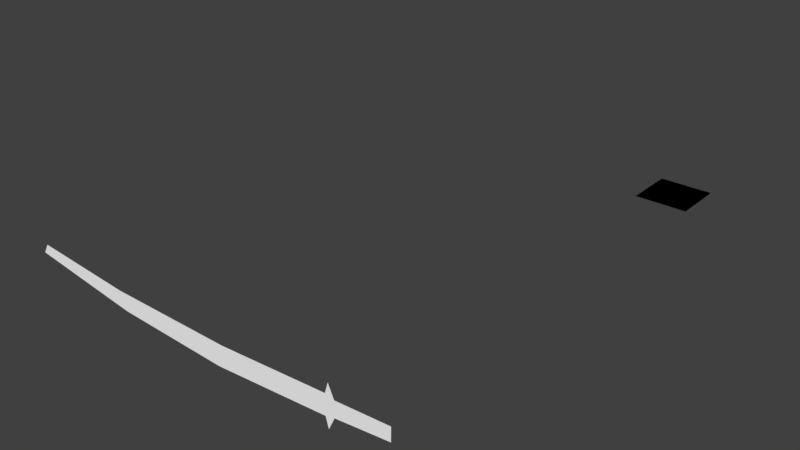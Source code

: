 # Source: items.blend  (saved by Blender 2.79.6; exported with 4.5.12 LTS)
import bpy
from mathutils import Matrix  # noqa: F401  (used for matrix-valued properties, if any)

bpy.ops.wm.read_factory_settings(use_empty=True)
scene = bpy.context.scene
scene.name = 'Scene'

# ---- collections
col_collection_1 = bpy.data.collections.new('Collection 1'); scene.collection.children.link(col_collection_1)

# ---- materials (node trees are filled in below, after node groups)
mat_pitch = bpy.data.materials.new('pitch')
mat_pitch.alpha_threshold = 0.0
mat_pitch.use_transparent_shadow = False
mat_pitch.diffuse_color = (0.0, 0.0, 0.0, 1.0)
mat_pitch.roughness = 0.5
mat_pitch.specular_intensity = 0.0
mat_white = bpy.data.materials.new('white')
mat_white.alpha_threshold = 0.0
mat_white.use_transparent_shadow = False
mat_white.diffuse_color = (1.0, 1.0, 1.0, 1.0)
mat_white.roughness = 0.5
mat_white.specular_intensity = 0.0

# ---- material node trees

# ---- world
world_world = bpy.data.worlds.new('World'); scene.world = world_world
world_world.color = (0.05088, 0.05088, 0.05088)
world_world.use_sun_shadow = False
world_world.sun_shadow_jitter_overblur = 0.0

# ---- meshes
me_plane_001 = bpy.data.meshes.new('Plane.001')
me_plane_001.from_pydata([(-1.0, -1.0, 0.0), (1.0, -1.0, 0.0), (-1.0, 1.0, 0.0), (1.0, 1.0, 0.0)], [], [(0, 1, 3, 2)])
me_plane_001.materials.append(mat_pitch)
me_plane_001.use_remesh_preserve_volume = False
me_plane_001.use_remesh_preserve_attributes = False
me_plane_001.use_mirror_vertex_groups = False
me_plane_001.update()
me_plane = bpy.data.meshes.new('Plane')
me_plane.from_pydata([(-2.143, 0.04911, 0.08396), (-0.176, 0.04911, 0.05456), (-2.176, 0.04911, 0.02779), (-0.1771, 0.04911, -0.06312), (-0.8441, 0.04911, -0.1037), (-1.511, 0.04911, -0.07109), (-0.1578, 0.04911, 0.1167), (-0.1601, 0.04911, -0.1256), (-0.1241, 0.04911, 0.04139), (-0.1249, 0.04911, -0.05093), (0.186, 0.04911, 0.05838), (0.1853, 0.04911, -0.0212), (-0.8138, 0.04911, 0.02102), (-1.55, 0.04911, 0.03184)], [], [(3, 1, 6, 8, 9, 7), (9, 8, 10, 11), (2, 0, 13, 12, 1, 3, 4, 5)])
me_plane.materials.append(mat_white)
me_plane.use_remesh_preserve_volume = False
me_plane.use_remesh_preserve_attributes = False
me_plane.use_mirror_vertex_groups = False
me_plane.update()

# ---- objects
ob_plane = bpy.data.objects.new('Plane', me_plane_001)
ob_w_papercutterblade = bpy.data.objects.new('w_papercutterblade', me_plane)

# ---- transforms, parenting, visibility, modifiers, constraints
ob_plane.location = (-0.01419, 2.836, 2.384e-06)
ob_plane.scale = (0.1591, 0.1591, 0.1591)
ob_plane.lineart.crease_threshold = 0.0
ob_w_papercutterblade.location = (0.0, 0.0, 0.0)
ob_w_papercutterblade.lineart.crease_threshold = 0.0

# ---- collection membership
col_collection_1.objects.link(ob_plane)
col_collection_1.objects.link(ob_w_papercutterblade)

# ---- scene / render settings (as saved in the file)
scene.frame_start = 1; scene.frame_end = 250; scene.frame_set(1)
scene.render.engine = 'BLENDER_EEVEE_NEXT'
scene.render.resolution_percentage = 50
scene.render.dither_intensity = 0.0
scene.cycles.use_denoising = False
scene.cycles.samples = 128
scene.cycles.sampling_pattern = 'TABULATED_SOBOL'
scene.cycles.use_adaptive_sampling = False
scene.cycles.use_light_tree = False
scene.view_settings.view_transform = 'Standard'
bpy.context.view_layer.update()

# ---- added for rendering (the .blend has no active camera and no usable light): camera, sun
cam_auto = bpy.data.cameras.new('AutoCamera')
cam_auto.lens = 50.0
cam_auto.sensor_width = 36.0
cam_auto.clip_end = 1000.0
ob_auto_camera = bpy.data.objects.new('AutoCamera', cam_auto)
scene.collection.objects.link(ob_auto_camera)
ob_auto_camera.location = (2.50593, -2.67911, 2.7964)
ob_auto_camera.rotation_euler = (1.09748, -7.21219e-08, 0.694738)
scene.camera = ob_auto_camera
light_auto_sun = bpy.data.lights.new('AutoSun', 'SUN')
light_auto_sun.energy = 3.0
light_auto_sun.angle = 0.0523599
ob_auto_sun = bpy.data.objects.new('AutoSun', light_auto_sun)
scene.collection.objects.link(ob_auto_sun)
ob_auto_sun.rotation_euler = (0.872665, 0.174533, 0.523599)
bpy.context.view_layer.update()
